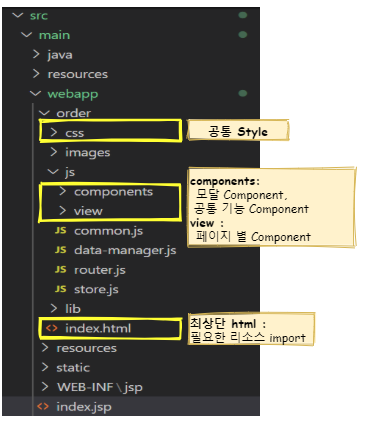

The diagram above was exported from draw.io. Its source (the exported page's mxGraphModel, read from the mxfile embedded in the PNG):
<mxGraphModel dx="832" dy="435" grid="0" gridSize="10" guides="1" tooltips="1" connect="1" arrows="1" fold="1" page="1" pageScale="1" pageWidth="1169" pageHeight="827" math="0" shadow="0">
  <root>
    <mxCell id="pTBOAcCudQJZ9Zezx8PJ-0" />
    <mxCell id="pTBOAcCudQJZ9Zezx8PJ-1" parent="pTBOAcCudQJZ9Zezx8PJ-0" />
    <mxCell id="pTBOAcCudQJZ9Zezx8PJ-2" value="&lt;b style=&quot;font-weight: normal&quot; id=&quot;docs-internal-guid-41723d21-7fff-be8c-1e4e-ed491322654a&quot;&gt;&lt;img width=&quot;258px;&quot; height=&quot;409px;&quot; src=&quot;https://lh5.googleusercontent.com/SU6dqyLN8AV8DK-5Pm_Yn_GyEAOF1VPsKxM2NvGWrqOe5LxnbxJh8AthmuyHrPIp_cadnRng4f6eHSrDnrqsuX9HJsgDjxom9W4kdt-22BpsSnJqSdWpNjw_MAxspEzGpolFpY01__U&quot;&gt;&lt;/b&gt;" style="text;whiteSpace=wrap;html=1;fontSize=12;fontFamily=Helvetica;fontColor=#333333;" vertex="1" parent="pTBOAcCudQJZ9Zezx8PJ-1">
      <mxGeometry x="130" y="240" width="370" height="430" as="geometry" />
    </mxCell>
    <mxCell id="pTBOAcCudQJZ9Zezx8PJ-4" value="" style="rounded=0;whiteSpace=wrap;html=1;shadow=0;glass=0;labelBackgroundColor=none;sketch=1;strokeWidth=2;fillColor=none;fontFamily=Helvetica;fontSize=12;fontColor=#333333;strokeColor=#FFFF33;" vertex="1" parent="pTBOAcCudQJZ9Zezx8PJ-1">
      <mxGeometry x="170" y="424" width="140" height="36" as="geometry" />
    </mxCell>
    <mxCell id="pTBOAcCudQJZ9Zezx8PJ-5" value="" style="rounded=0;whiteSpace=wrap;html=1;shadow=0;glass=0;labelBackgroundColor=none;sketch=1;strokeWidth=2;fillColor=none;fontFamily=Helvetica;fontSize=12;fontColor=#333333;strokeColor=#FFFF33;" vertex="1" parent="pTBOAcCudQJZ9Zezx8PJ-1">
      <mxGeometry x="170" y="360" width="140" height="20" as="geometry" />
    </mxCell>
    <mxCell id="pTBOAcCudQJZ9Zezx8PJ-7" value="공통 Style" style="text;align=center;verticalAlign=middle;rounded=0;shadow=0;glass=0;labelBackgroundColor=none;sketch=1;fontFamily=Comic Sans MS;fontSize=12;fontStyle=1;html=1;whiteSpace=wrap;fillStyle=solid;fillColor=#fff2cc;strokeColor=#d6b656;" vertex="1" parent="pTBOAcCudQJZ9Zezx8PJ-1">
      <mxGeometry x="318" y="360" width="100" height="19" as="geometry" />
    </mxCell>
    <mxCell id="pTBOAcCudQJZ9Zezx8PJ-8" value="components:&lt;br&gt;&amp;nbsp;&lt;span style=&quot;font-weight: normal&quot;&gt;모달 Component,&lt;br&gt;&amp;nbsp;공통 기능 Component&lt;/span&gt;&lt;br&gt;view : &lt;br&gt;&amp;nbsp;&lt;span style=&quot;font-weight: normal&quot;&gt;페이지 별 Component&lt;/span&gt;" style="text;strokeColor=#d6b656;align=left;verticalAlign=middle;rounded=0;shadow=0;glass=0;labelBackgroundColor=none;sketch=1;fontFamily=Comic Sans MS;fontSize=12;fontStyle=1;html=1;whiteSpace=wrap;fillColor=#fff2cc;fillStyle=solid;" vertex="1" parent="pTBOAcCudQJZ9Zezx8PJ-1">
      <mxGeometry x="318" y="408" width="166" height="78" as="geometry" />
    </mxCell>
    <mxCell id="4c26LW2fSGW1ReiyQS5Y-0" value="" style="rounded=0;whiteSpace=wrap;html=1;shadow=0;glass=0;labelBackgroundColor=none;sketch=1;strokeWidth=2;fillColor=none;fontFamily=Helvetica;fontSize=12;fontColor=#333333;strokeColor=#FFFF33;" vertex="1" parent="pTBOAcCudQJZ9Zezx8PJ-1">
      <mxGeometry x="170" y="559" width="140" height="19" as="geometry" />
    </mxCell>
    <mxCell id="4c26LW2fSGW1ReiyQS5Y-1" value="최상단 html : &lt;br&gt;&lt;span style=&quot;font-weight: normal&quot;&gt;필요한 리소스 import&amp;nbsp;&lt;/span&gt;" style="text;strokeColor=#d6b656;align=left;verticalAlign=middle;rounded=0;shadow=0;glass=0;labelBackgroundColor=none;sketch=1;fontFamily=Comic Sans MS;fontSize=12;fontStyle=1;html=1;whiteSpace=wrap;fillColor=#fff2cc;fillStyle=solid;" vertex="1" parent="pTBOAcCudQJZ9Zezx8PJ-1">
      <mxGeometry x="318" y="553" width="126" height="31" as="geometry" />
    </mxCell>
  </root>
</mxGraphModel>